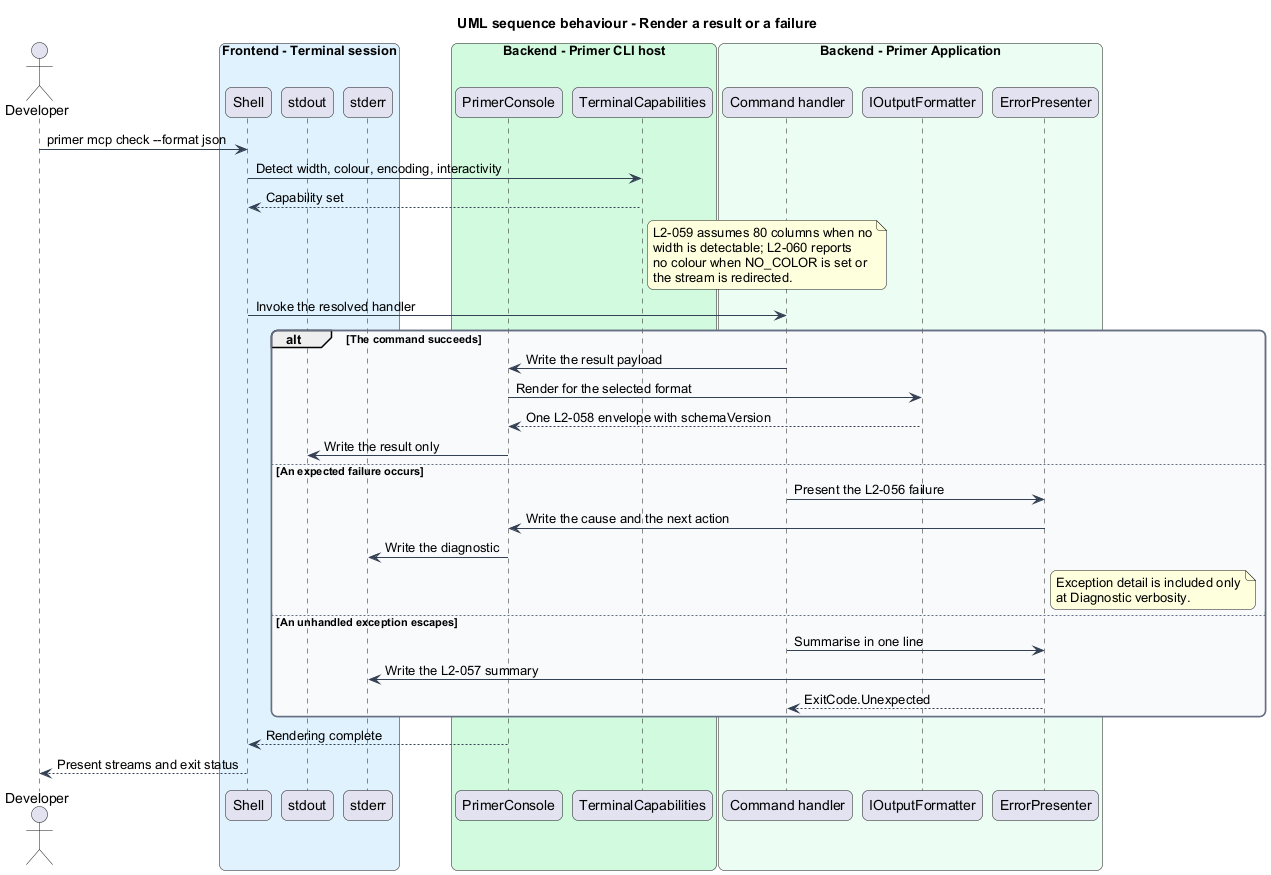

The diagram above was rendered by PlantUML. Its source (embedded in the PNG):
@startuml
title UML sequence behaviour - Render a result or a failure
skinparam backgroundColor #FFFFFF
skinparam shadowing false
skinparam roundcorner 12
skinparam defaultFontName Arial
skinparam ArrowColor #344054
skinparam rectangle {
  BorderColor #344054
  FontColor #101828
}
skinparam package {
  BorderColor #667085
  FontColor #101828
  BackgroundColor #F9FAFB
}
actor "Developer" as dev
box "Frontend - Terminal session" #E0F2FE
  participant "Shell" as shell
  participant "stdout" as out
  participant "stderr" as err
end box
box "Backend - Primer CLI host" #D1FADF
  participant "PrimerConsole" as console
  participant "TerminalCapabilities" as caps
end box
box "Backend - Primer Application" #ECFDF3
  participant "Command handler" as handler
  participant "IOutputFormatter" as formatter
  participant "ErrorPresenter" as errors
end box

dev -> shell : primer mcp check --format json
shell -> caps : Detect width, colour, encoding, interactivity
caps --> shell : Capability set
note right of caps
  L2-059 assumes 80 columns when no
  width is detectable; L2-060 reports
  no colour when NO_COLOR is set or
  the stream is redirected.
end note
shell -> handler : Invoke the resolved handler

alt The command succeeds
  handler -> console : Write the result payload
  console -> formatter : Render for the selected format
  formatter --> console : One L2-058 envelope with schemaVersion
  console -> out : Write the result only
else An expected failure occurs
  handler -> errors : Present the L2-056 failure
  errors -> console : Write the cause and the next action
  console -> err : Write the diagnostic
  note right of errors
    Exception detail is included only
    at Diagnostic verbosity.
  end note
else An unhandled exception escapes
  handler -> errors : Summarise in one line
  errors -> err : Write the L2-057 summary
  errors --> handler : ExitCode.Unexpected
end

console --> shell : Rendering complete
shell --> dev : Present streams and exit status
@enduml